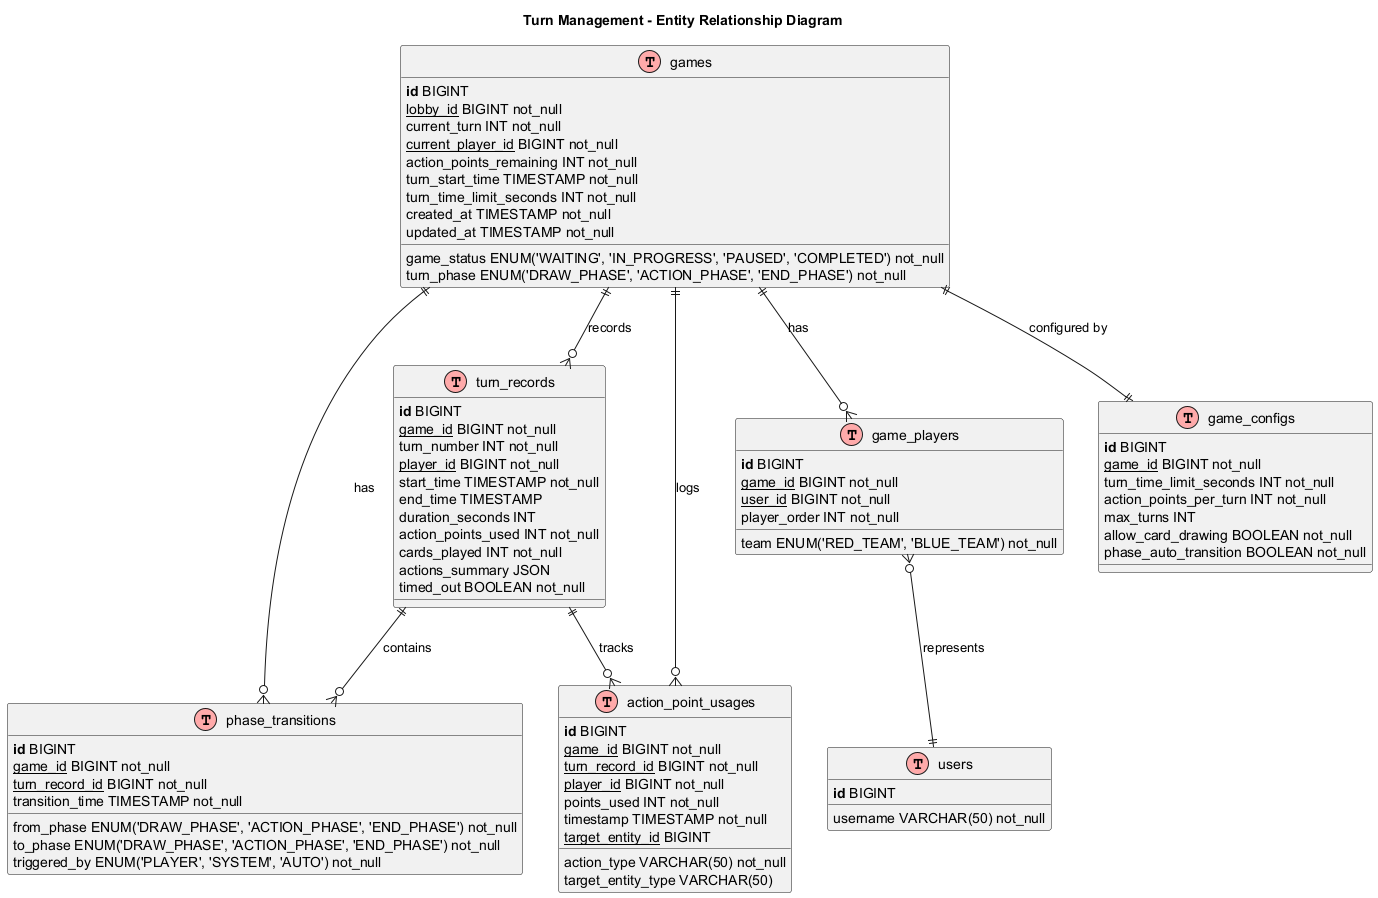

The diagram above was rendered by PlantUML. Its source (embedded in the PNG):
@startuml
!define table(x) class x << (T,#FFAAAA) >>
!define primary_key(x) <b>x</b>
!define foreign_key(x) <u>x</u>
!define unique(x) <color:green>x</color>
!define not_null(x) <color:blue>x</color>

title Turn Management - Entity Relationship Diagram

table(games) {
    primary_key(id) BIGINT
    foreign_key(lobby_id) BIGINT not_null
    game_status ENUM('WAITING', 'IN_PROGRESS', 'PAUSED', 'COMPLETED') not_null
    current_turn INT not_null
    foreign_key(current_player_id) BIGINT not_null
    turn_phase ENUM('DRAW_PHASE', 'ACTION_PHASE', 'END_PHASE') not_null
    action_points_remaining INT not_null
    turn_start_time TIMESTAMP not_null
    turn_time_limit_seconds INT not_null
    created_at TIMESTAMP not_null
    updated_at TIMESTAMP not_null
}

table(turn_records) {
    primary_key(id) BIGINT
    foreign_key(game_id) BIGINT not_null
    turn_number INT not_null
    foreign_key(player_id) BIGINT not_null
    start_time TIMESTAMP not_null
    end_time TIMESTAMP
    duration_seconds INT
    action_points_used INT not_null
    cards_played INT not_null
    actions_summary JSON
    timed_out BOOLEAN not_null
}

table(phase_transitions) {
    primary_key(id) BIGINT
    foreign_key(game_id) BIGINT not_null
    foreign_key(turn_record_id) BIGINT not_null
    from_phase ENUM('DRAW_PHASE', 'ACTION_PHASE', 'END_PHASE') not_null
    to_phase ENUM('DRAW_PHASE', 'ACTION_PHASE', 'END_PHASE') not_null
    transition_time TIMESTAMP not_null
    triggered_by ENUM('PLAYER', 'SYSTEM', 'AUTO') not_null
}

table(action_point_usages) {
    primary_key(id) BIGINT
    foreign_key(game_id) BIGINT not_null
    foreign_key(turn_record_id) BIGINT not_null
    foreign_key(player_id) BIGINT not_null
    action_type VARCHAR(50) not_null
    points_used INT not_null
    timestamp TIMESTAMP not_null
    target_entity_type VARCHAR(50)
    foreign_key(target_entity_id) BIGINT
}

table(game_players) {
    primary_key(id) BIGINT
    foreign_key(game_id) BIGINT not_null
    foreign_key(user_id) BIGINT not_null
    player_order INT not_null
    team ENUM('RED_TEAM', 'BLUE_TEAM') not_null
}

table(users) {
    primary_key(id) BIGINT
    username VARCHAR(50) not_null
}

table(game_configs) {
    primary_key(id) BIGINT
    foreign_key(game_id) BIGINT not_null
    turn_time_limit_seconds INT not_null
    action_points_per_turn INT not_null
    max_turns INT
    allow_card_drawing BOOLEAN not_null
    phase_auto_transition BOOLEAN not_null
}

' Relationships
games ||--o{ turn_records : "records"
games ||--o{ phase_transitions : "has"
games ||--o{ action_point_usages : "logs"
games ||--o{ game_players : "has"
games ||--|| game_configs : "configured by"
turn_records ||--o{ phase_transitions : "contains"
turn_records ||--o{ action_point_usages : "tracks"
game_players }o--|| users : "represents"

@enduml